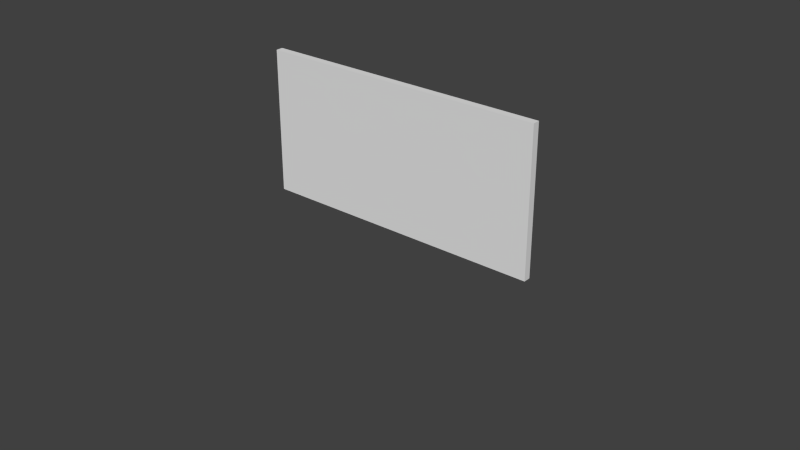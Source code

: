 # Source: testLevel.blend  (saved by Blender 2.66.0; exported with 4.5.12 LTS)
import bpy
from mathutils import Matrix  # noqa: F401  (used for matrix-valued properties, if any)

bpy.ops.wm.read_factory_settings(use_empty=True)
scene = bpy.context.scene
scene.name = 'Scene'

# ---- collections
col_collection_1 = bpy.data.collections.new('Collection 1'); scene.collection.children.link(col_collection_1)

# ---- images (referenced by path relative to the original .blend; pixels are not part of the script)
import os
ASSET_DIR = os.environ.get("B2B_ASSET_DIR", "")  # directory of the original .blend (textures are referenced by path, not embedded)
HERE = os.path.dirname(os.path.abspath(__file__))  # packed textures are extracted next to this script under _unpacked/

def load_image(name, relpath, width, height, colorspace="sRGB"):
    """Load a texture the original file referenced (path relative to the .blend, or extracted next to this script)."""
    p = next((c for c in (os.path.join(HERE, relpath), os.path.join(ASSET_DIR, relpath)) if relpath and os.path.exists(c)), "")
    if p:
        img = bpy.data.images.load(p, check_existing=True)
        img.name = name
    else:  # same state as the original file: an image datablock whose file is absent (Cycles renders it pink)
        img = bpy.data.images.new(name, width, height)
        img.source = "FILE"
        img.filepath = "//" + (relpath or name)
    img.colorspace_settings.name = colorspace
    return img
img_motherboard_jpg = load_image('motherboard.jpg', '_unpacked/motherboard.66513461.jpg', 1024, 1024, 'sRGB')
img_badstuff_jpg = load_image('badStuff.jpg', '_unpacked/badStuff.9bef8fb8.jpg', 1024, 1024, 'sRGB')
img_walls_jpg = load_image('walls.jpg', 'teamTerminal/resources/tex/walls.jpg', 1024, 1024, 'sRGB')

# ---- materials (node trees are filled in below, after node groups)
mat_material_001 = bpy.data.materials.new('Material.001')
mat_material_001.alpha_threshold = 0.0
mat_material_001.roughness = 0.5
mat_material_001.line_color = (0.0, 0.0, 0.0, 1.0)
mat_material = bpy.data.materials.new('Material')
mat_material.alpha_threshold = 0.0
mat_material.roughness = 0.5
mat_material.line_color = (0.0, 0.0, 0.0, 1.0)
mat_material_002 = bpy.data.materials.new('Material.002')
mat_material_002.alpha_threshold = 0.0
mat_material_002.roughness = 0.5
mat_material_002.line_color = (0.0, 0.0, 0.0, 1.0)

# ---- material node trees
mat_material_001.use_nodes = True; mat_material_001.node_tree.nodes.clear()
_N = mat_material_001.node_tree.nodes; _L = mat_material_001.node_tree.links
n0 = _N.new('ShaderNodeOutputMaterial'); n0.name = 'Material Output'; n0.location = (300, 300)
n1 = _N.new('ShaderNodeBsdfDiffuse'); n1.name = 'Diffuse BSDF'; n1.location = (10, 300)
n2 = _N.new('ShaderNodeTexImage'); n2.name = 'Image Texture'; n2.location = (-180, 300)
n2.width = 140
n2.image = img_motherboard_jpg
_L.new(n1.outputs[0], n0.inputs[0])
_L.new(n2.outputs[0], n1.inputs[0])
n0.is_active_output = True
mat_material.use_nodes = True; mat_material.node_tree.nodes.clear()
_N = mat_material.node_tree.nodes; _L = mat_material.node_tree.links
n0 = _N.new('ShaderNodeOutputMaterial'); n0.name = 'Material Output'; n0.location = (300, 300)
n1 = _N.new('ShaderNodeBsdfAnisotropic'); n1.name = 'Glossy BSDF'; n1.location = (100, 300)
n1.distribution = 'GGX'
n1.inputs[1].default_value = 0.4472
n2 = _N.new('ShaderNodeTexImage'); n2.name = 'Image Texture'; n2.location = (-90, 300)
n2.width = 140
n2.image = img_badstuff_jpg
_L.new(n1.outputs[0], n0.inputs[0])
_L.new(n2.outputs[0], n1.inputs[0])
n0.is_active_output = True
mat_material_002.use_nodes = True; mat_material_002.node_tree.nodes.clear()
_N = mat_material_002.node_tree.nodes; _L = mat_material_002.node_tree.links
n0 = _N.new('ShaderNodeOutputMaterial'); n0.name = 'Material Output'; n0.location = (300, 300)
n1 = _N.new('ShaderNodeBsdfDiffuse'); n1.name = 'Diffuse BSDF'; n1.location = (10, 300)
n2 = _N.new('ShaderNodeTexImage'); n2.name = 'Image Texture'; n2.location = (-180, 300)
n2.width = 140
n2.image = img_walls_jpg
_L.new(n1.outputs[0], n0.inputs[0])
_L.new(n2.outputs[0], n1.inputs[0])
n0.is_active_output = True

# ---- world
world_world = bpy.data.worlds.new('World'); scene.world = world_world
world_world.color = (0.05088, 0.05088, 0.05088)
world_world.use_sun_shadow = False
world_world.sun_shadow_jitter_overblur = 0.0
world_world.cycles.sampling_method = 'MANUAL'
world_world.cycles.sample_map_resolution = 256

# ---- meshes
me_cube = bpy.data.meshes.new('Cube')
me_cube.from_pydata([(-1.0, -1.0, -1.0), (-1.0, 1.0, -1.0), (1.0, 1.0, -1.0), (1.0, -1.0, -1.0), (-1.0, -1.0, 1.0), (-1.0, 1.0, 1.0), (1.0, 1.0, 1.0), (1.0, -1.0, 1.0)], [], [(4, 5, 1, 0), (5, 6, 2, 1), (6, 7, 3, 2), (7, 4, 0, 3), (0, 1, 2, 3), (7, 6, 5, 4)])
_uv = me_cube.uv_layers.new(name='UV coord')
_uv.uv.foreach_set('vector', [0.0, 0.0, 1.0, 0.0, 1.0, 1.0, 0.0, 1.0, 0.0, 0.0, 1.0, 0.0, 1.0, 1.0, 0.0, 1.0, 0.0, 0.0, 1.0, 0.0, 1.0, 1.0, 0.0, 1.0, 0.0, 0.0, 1.0, 0.0, 1.0, 1.0, 0.0, 1.0, 0.0, 0.0, 1.0, 0.0, 1.0, 1.0, 0.0, 1.0, 0.0, 0.0, 1.0, 0.0, 1.0, 1.0, 0.0, 1.0])
me_cube.use_remesh_preserve_volume = False
me_cube.use_remesh_preserve_attributes = False
me_cube.use_mirror_vertex_groups = False
me_cube.update()
me_plane = bpy.data.meshes.new('Plane')
me_plane.from_pydata([(-3.996, -3.0, 0.0), (3.982, -3.0, 0.0), (-3.996, 10.47, 0.0), (-3.996, 3.835, -3.414), (-0.007167, -3.0, 0.0), (3.982, 3.835, -3.414), (-0.007167, 10.47, 0.0), (-3.996, 1.841, 0.0), (1.987, -3.0, 0.0), (3.982, 5.83, 0.0), (-2.002, 10.47, 0.0), (-3.996, 5.83, 0.0), (-2.002, -3.0, 0.0), (3.982, 1.841, 0.0), (1.987, 10.47, 0.0), (-0.007167, 0.8422, 0.0), (-0.007167, 5.836, 0.0), (1.987, 5.83, 0.0), (-2.002, 5.83, 0.0), (-2.002, 1.841, 0.0), (1.987, 1.841, 0.0), (-3.996, 0.8433, 0.0), (2.985, -3.0, 0.0), (2.985, 10.49, 0.0), (-2.999, 10.47, 0.0), (-3.996, 6.827, 0.0), (-2.999, -3.0, 0.0), (3.982, 0.8433, 0.0), (2.985, 10.47, 0.0), (-0.007167, 6.827, 0.0), (-0.007167, 0.8433, 0.0), (-3.996, 2.838, -3.414), (0.9901, -3.0, 0.0), (3.982, 4.832, -3.414), (-1.004, 10.47, 0.0), (-3.996, 4.832, -3.414), (-1.004, -3.0, 0.0), (3.982, 2.838, -3.414), (0.9901, 10.47, 0.0), (-0.007167, 4.832, -3.414), (-0.007167, 2.838, -3.414), (1.987, 6.827, 0.0), (1.987, 4.832, -3.414), (0.9901, 0.8422, 0.0), (2.985, 5.83, 0.0), (-2.002, 6.827, 0.0), (-2.002, 4.832, -3.414), (-2.999, 5.83, 0.0), (-1.004, 5.83, 0.0), (-2.002, 2.838, -3.414), (-2.002, 0.8433, 0.0), (-2.999, 1.841, 0.0), (-1.004, 5.836, 0.0), (1.987, 2.838, -3.414), (1.987, 0.8433, 0.0), (0.9901, 1.841, 0.0), (2.985, 1.841, 0.0), (2.985, 6.827, 0.0), (-1.004, 6.827, 0.0), (-1.004, 2.838, -3.414), (2.985, 2.838, -3.414), (0.9901, 6.827, 0.0), (0.9901, 4.832, -3.414), (2.985, 4.832, -3.414), (-2.999, 6.827, 0.0), (-2.999, 4.832, -3.414), (-1.004, 4.832, -3.414), (-2.999, 2.838, -3.414), (-2.999, 0.8433, 0.0), (-1.004, 0.8433, 0.0), (0.9901, 2.838, -3.414), (0.9901, 0.8433, 0.0), (2.985, 0.8433, 0.0), (-2.229, 3.387, 1.378), (-0.5051, 2.474, 1.081), (-0.5058, 3.336, 0.0), (-3.996, -3.0, 0.0), (3.982, -3.0, 0.0), (-0.007167, -3.0, 0.0), (-2.002, -3.0, 0.0), (1.987, -3.0, 0.0), (-2.999, -3.0, 0.0), (-1.004, -3.0, 0.0), (0.9901, -3.0, 0.0), (2.985, -3.0, 0.0), (-3.498, -3.0, 0.0), (-2.5, -3.0, 0.0), (-1.503, -3.0, 0.0), (-0.5058, -3.0, 0.0), (0.4915, -3.0, 0.0), (1.489, -3.0, 0.0), (2.486, -3.0, 0.0), (3.483, -3.0, 0.0), (-3.498, 0.8433, 0.0), (-2.5, 0.8433, 0.0), (-1.503, 0.8433, 0.0), (-0.5058, 0.8433, 0.0), (0.4915, 0.8433, 0.0), (1.489, 0.8433, 0.0), (2.486, 0.8433, 0.0), (3.483, 0.8433, 0.0), (-3.996, -1.079, 0.0), (3.982, -1.079, 0.0), (-0.007167, -1.079, 0.0), (-2.002, -1.079, 0.0), (1.987, -1.079, 0.0), (-2.999, -1.079, 0.0), (-1.004, -1.079, 0.0), (0.9901, -1.079, 0.0), (2.985, -1.079, 0.0), (-3.747, -3.0, 0.0), (-2.75, -3.0, 0.0), (-1.752, -3.0, 0.0), (-0.7551, -3.0, 0.0), (0.2422, -3.0, 0.0), (1.239, -3.0, 0.0), (2.237, -3.0, 0.0), (3.234, -3.0, 0.0), (-3.248, -3.0, 0.0), (-2.251, -3.0, 0.0), (-1.254, -3.0, 0.0), (-0.2565, -3.0, 0.0), (0.7408, -3.0, 0.0), (1.738, -3.0, 0.0), (2.735, -3.0, 0.0), (3.733, -3.0, 0.0), (-3.996, 5.83, 0.6266), (-3.996, 5.83, 0.0), (-3.996, 5.83, 0.6266), (-3.996, -2.95, 0.0), (-3.996, -2.95, 0.6266), (-3.996, -2.95, 0.0), (-3.996, -2.95, 0.6266), (-3.996, 5.83, 0.0), (-3.996, 5.83, 0.6266), (-3.996, -3.0, -3.244), (-3.996, -3.0, -3.244), (-3.996, -3.0, -4.025), (-3.996, -3.0, -4.025), (3.982, 10.49, 0.0)], [(134, 128), (127, 11), (126, 128), (131, 129), (130, 132), (127, 133), (136, 135), (138, 137)], [(58, 29, 6, 34), (61, 41, 14, 38), (62, 42, 17, 43), (63, 33, 9, 44), (64, 45, 10, 24), (65, 46, 18, 47), (66, 39, 15, 75, 48), (68, 94, 50, 19, 51), (69, 96, 30, 16, 52), (71, 98, 54, 20, 55), (72, 100, 27, 13, 56), (41, 57, 28, 14), (17, 44, 57, 41), (45, 58, 34, 10), (18, 48, 58, 45), (48, 75, 15, 29, 58), (19, 52, 59, 49), (52, 16, 40, 59), (20, 56, 60, 53), (56, 13, 37, 60), (29, 61, 38, 6), (15, 43, 61, 29), (43, 17, 41, 61), (39, 62, 43, 15), (42, 63, 44, 17), (25, 64, 24, 2), (11, 47, 64, 25), (47, 18, 45, 64), (35, 65, 47, 11), (46, 66, 48, 18), (7, 51, 67, 31), (51, 19, 49, 67), (21, 93, 68, 51, 7), (76, 110, 85, 118, 81, 106, 68, 93, 21, 101), (81, 111, 86, 119, 79, 104, 50, 94, 68, 106), (50, 95, 69, 52, 19), (79, 112, 87, 120, 82, 107, 69, 95, 50, 104), (82, 113, 88, 121, 78, 103, 30, 96, 69, 107), (16, 55, 70, 40), (55, 20, 53, 70), (30, 97, 71, 55, 16), (78, 114, 89, 122, 83, 108, 71, 97, 30, 103), (83, 115, 90, 123, 80, 105, 54, 98, 71, 108), (54, 99, 72, 56, 20), (80, 116, 91, 124, 84, 109, 72, 99, 54, 105), (84, 117, 92, 125, 77, 102, 27, 100, 72, 109), (0, 26, 81, 118, 85, 110, 76), (26, 12, 79, 119, 86, 111, 81), (12, 36, 82, 120, 87, 112, 79), (36, 4, 78, 121, 88, 113, 82), (4, 32, 83, 122, 89, 114, 78), (32, 8, 80, 123, 90, 115, 83), (8, 22, 84, 124, 91, 116, 80), (22, 1, 77, 125, 92, 117, 84), (44, 9, 139, 23), (59, 40, 70, 53, 60, 37, 5, 33, 63, 42, 62, 39, 66, 46, 65, 35, 3, 31, 67, 49)])
me_plane.polygons.foreach_set('material_index', [0, 0, 0, 0, 0, 0, 0, 0, 0, 0, 0, 0, 0, 0, 0, 0, 0, 0, 0, 0, 0, 0, 0, 0, 0, 0, 0, 0, 0, 0, 0, 0, 0, 0, 0, 0, 0, 0, 0, 0, 0, 0, 0, 0, 0, 0, 0, 0, 0, 0, 0, 0, 0, 0, 0, 1])
_uv = me_plane.uv_layers.new(name='UVMap')
_uv.uv.foreach_set('vector', [0.2665, 0.9574, 0.4234, 0.9574, 0.4234, 1.53, 0.2665, 1.53, 0.5802, 0.9574, 0.7371, 0.9574, 0.7371, 1.53, 0.5802, 1.53, 0.5802, 0.6437, 0.7371, 0.6437, 0.7371, 0.8005, 0.5802, 0.01611, 0.8939, 0.6437, 1.051, 0.6437, 1.051, 0.8005, 0.8939, 0.8005, -0.04716, 0.9574, 0.1097, 0.9574, 0.1097, 1.53, -0.04716, 1.53, -0.04716, 0.6437, 0.1097, 0.6437, 0.1097, 0.8005, -0.04716, 0.8005, 0.2665, 0.6437, 0.4234, 0.6437, 0.4234, 0.01611, 0.345, 0.4083, 0.2665, 0.8005, -0.04716, 0.01627, 0.03126, 0.01627, 0.1097, 0.01627, 0.1097, 0.1731, -0.04716, 0.1731, 0.2665, 0.01627, 0.345, 0.01627, 0.4234, 0.01627, 0.4234, 0.8016, 0.2665, 0.8016, 0.5802, 0.01627, 0.6587, 0.01627, 0.7371, 0.01627, 0.7371, 0.1731, 0.5802, 0.1731, 0.8939, 0.01627, 0.9723, 0.01627, 1.051, 0.01627, 1.051, 0.1731, 0.8939, 0.1731, 0.7371, 0.9574, 0.8939, 0.9574, 0.8939, 1.53, 0.7371, 1.53, 0.7371, 0.8005, 0.8939, 0.8005, 0.8939, 0.9574, 0.7371, 0.9574, 0.1097, 0.9574, 0.2665, 0.9574, 0.2665, 1.53, 0.1097, 1.53, 0.1097, 0.8005, 0.2665, 0.8005, 0.2665, 0.9574, 0.1097, 0.9574, 0.2665, 0.8005, 0.345, 0.4083, 0.4234, 0.01611, 0.4234, 0.9574, 0.2665, 0.9574, 0.1097, 0.1731, 0.2665, 0.8016, 0.2665, 0.33, 0.1097, 0.33, 0.2665, 0.8016, 0.4234, 0.8016, 0.4234, 0.33, 0.2665, 0.33, 0.7371, 0.1731, 0.8939, 0.1731, 0.8939, 0.33, 0.7371, 0.33, 0.8939, 0.1731, 1.051, 0.1731, 1.051, 0.33, 0.8939, 0.33, 0.4234, 0.9574, 0.5802, 0.9574, 0.5802, 1.53, 0.4234, 1.53, 0.4234, 0.01611, 0.5802, 0.01611, 0.5802, 0.9574, 0.4234, 0.9574, 0.5802, 0.01611, 0.7371, 0.8005, 0.7371, 0.9574, 0.5802, 0.9574, 0.4234, 0.6437, 0.5802, 0.6437, 0.5802, 0.01611, 0.4234, 0.01611, 0.7371, 0.6437, 0.8939, 0.6437, 0.8939, 0.8005, 0.7371, 0.8005, -0.204, 0.9574, -0.04716, 0.9574, -0.04716, 1.53, -0.204, 1.53, -0.204, 0.8005, -0.04716, 0.8005, -0.04716, 0.9574, -0.204, 0.9574, -0.04716, 0.8005, 0.1097, 0.8005, 0.1097, 0.9574, -0.04716, 0.9574, -0.204, 0.6437, -0.04716, 0.6437, -0.04716, 0.8005, -0.204, 0.8005, 0.1097, 0.6437, 0.2665, 0.6437, 0.2665, 0.8005, 0.1097, 0.8005, -0.204, 0.1731, -0.04716, 0.1731, -0.04716, 0.33, -0.204, 0.33, -0.04716, 0.1731, 0.1097, 0.1731, 0.1097, 0.33, -0.04716, 0.33, -0.204, 0.01627, -0.1256, 0.01627, -0.04716, 0.01627, -0.04716, 0.1731, -0.204, 0.1731, -0.204, -0.5882, -0.1648, -0.5882, -0.1256, -0.5882, -0.08637, -0.5882, -0.04716, -0.5882, -0.04716, -0.286, -0.04716, 0.01627, -0.1256, 0.01627, -0.204, 0.01627, -0.204, -0.286, -0.04716, -0.5882, -0.007948, -0.5882, 0.03126, -0.5882, 0.07048, -0.5882, 0.1097, -0.5882, 0.1097, -0.286, 0.1097, 0.01627, 0.03126, 0.01627, -0.04716, 0.01627, -0.04716, -0.286, 0.1097, 0.01627, 0.1881, 0.01627, 0.2665, 0.01627, 0.2665, 0.8016, 0.1097, 0.1731, 0.1097, -0.5882, 0.1489, -0.5882, 0.1881, -0.5882, 0.2273, -0.5882, 0.2665, -0.5882, 0.2665, -0.286, 0.2665, 0.01627, 0.1881, 0.01627, 0.1097, 0.01627, 0.1097, -0.286, 0.2665, -0.5882, 0.3057, -0.5882, 0.345, -0.5882, 0.3842, -0.5882, 0.4234, -0.5882, 0.4234, -0.286, 0.4234, 0.01627, 0.345, 0.01627, 0.2665, 0.01627, 0.2665, -0.286, 0.4234, 0.8016, 0.5802, 0.1731, 0.5802, 0.33, 0.4234, 0.33, 0.5802, 0.1731, 0.7371, 0.1731, 0.7371, 0.33, 0.5802, 0.33, 0.4234, 0.01627, 0.5018, 0.01627, 0.5802, 0.01627, 0.5802, 0.1731, 0.4234, 0.8016, 0.4234, -0.5882, 0.4626, -0.5882, 0.5018, -0.5882, 0.541, -0.5882, 0.5802, -0.5882, 0.5802, -0.286, 0.5802, 0.01627, 0.5018, 0.01627, 0.4234, 0.01627, 0.4234, -0.286, 0.5802, -0.5882, 0.6194, -0.5882, 0.6587, -0.5882, 0.6979, -0.5882, 0.7371, -0.5882, 0.7371, -0.286, 0.7371, 0.01627, 0.6587, 0.01627, 0.5802, 0.01627, 0.5802, -0.286, 0.7371, 0.01627, 0.8155, 0.01627, 0.8939, 0.01627, 0.8939, 0.1731, 0.7371, 0.1731, 0.7371, -0.5882, 0.7763, -0.5882, 0.8155, -0.5882, 0.8547, -0.5882, 0.8939, -0.5882, 0.8939, -0.286, 0.8939, 0.01627, 0.8155, 0.01627, 0.7371, 0.01627, 0.7371, -0.286, 0.8939, -0.5882, 0.9331, -0.5882, 0.9723, -0.5882, 1.012, -0.5882, 1.051, -0.5882, 1.051, -0.286, 1.051, 0.01627, 0.9723, 0.01627, 0.8939, 0.01627, 0.8939, -0.286, -0.204, -0.5882, -0.04716, -0.5882, -0.04716, -0.5882, -0.08637, -0.5882, -0.1256, -0.5882, -0.1648, -0.5882, -0.204, -0.5882, -0.04716, -0.5882, 0.1097, -0.5882, 0.1097, -0.5882, 0.07048, -0.5882, 0.03126, -0.5882, -0.007948, -0.5882, -0.04716, -0.5882, 0.1097, -0.5882, 0.2665, -0.5882, 0.2665, -0.5882, 0.2273, -0.5882, 0.1881, -0.5882, 0.1489, -0.5882, 0.1097, -0.5882, 0.2665, -0.5882, 0.4234, -0.5882, 0.4234, -0.5882, 0.3842, -0.5882, 0.345, -0.5882, 0.3057, -0.5882, 0.2665, -0.5882, 0.4234, -0.5882, 0.5802, -0.5882, 0.5802, -0.5882, 0.541, -0.5882, 0.5018, -0.5882, 0.4626, -0.5882, 0.4234, -0.5882, 0.5802, -0.5882, 0.7371, -0.5882, 0.7371, -0.5882, 0.6979, -0.5882, 0.6587, -0.5882, 0.6194, -0.5882, 0.5802, -0.5882, 0.7371, -0.5882, 0.8939, -0.5882, 0.8939, -0.5882, 0.8547, -0.5882, 0.8155, -0.5882, 0.7763, -0.5882, 0.7371, -0.5882, 0.8939, -0.5882, 1.051, -0.5882, 1.051, -0.5882, 1.012, -0.5882, 0.9723, -0.5882, 0.9331, -0.5882, 0.8939, -0.5882, 0.5762, 0.1586, 0.6416, 0.167, 0.5656, 0.4896, 0.477, 0.4737, 0.2665, 0.33, 0.4234, 0.33, 0.5802, 0.33, 0.7371, 0.33, 0.8939, 0.33, 1.051, 0.33, 1.051, 0.4868, 1.051, 0.6437, 0.8939, 0.6437, 0.7371, 0.6437, 0.5802, 0.6437, 0.4234, 0.6437, 0.2665, 0.6437, 0.1097, 0.6437, -0.04716, 0.6437, -0.204, 0.6437, -0.204, 0.4868, -0.204, 0.33, -0.04716, 0.33, 0.1097, 0.33])
me_plane.materials.append(mat_material_001)
me_plane.materials.append(mat_material)
me_plane.materials.append(mat_material_002)
me_plane.use_remesh_preserve_volume = False
me_plane.use_remesh_preserve_attributes = False
me_plane.use_mirror_vertex_groups = False
me_plane.update()

# ---- objects
ob_cube = bpy.data.objects.new('Cube', me_cube)
ob_plane = bpy.data.objects.new('Plane', me_plane)

# ---- transforms, parenting, visibility, modifiers, constraints
ob_cube.location = (0.6495, -0.1161, 2.0)
ob_cube.scale = (4.0, 0.1, 2.0)
ob_cube.lineart.crease_threshold = 0.0
ob_plane.location = (0.3584, -3.573, 0.0)
ob_plane.show_instancer_for_render = False
ob_plane.instance_type = 'FACES'
ob_plane.use_instance_faces_scale = True
ob_plane.lineart.crease_threshold = 0.0

# ---- collection membership
col_collection_1.objects.link(ob_cube)
col_collection_1.objects.link(ob_plane)

# ---- scene / render settings (as saved in the file)
scene.frame_start = 1; scene.frame_end = 250; scene.frame_set(250)
scene.render.engine = 'CYCLES'
scene.render.resolution_percentage = 50
scene.render.dither_intensity = 0.0
scene.cycles.use_denoising = False
scene.cycles.samples = 10
scene.cycles.sampling_pattern = 'TABULATED_SOBOL'
scene.cycles.light_sampling_threshold = 0.0
scene.cycles.use_adaptive_sampling = False
scene.cycles.use_light_tree = False
scene.cycles.blur_glossy = 0.0
scene.cycles.volume_bounces = 1
scene.cycles.pixel_filter_type = 'GAUSSIAN'
scene.cycles.sample_clamp_indirect = 0.0
scene.view_settings.view_transform = 'Standard'
bpy.context.view_layer.update()

# ---- added for rendering (the .blend has no active camera and no usable light): camera, sun
cam_auto = bpy.data.cameras.new('AutoCamera')
cam_auto.lens = 50.0
cam_auto.sensor_width = 36.0
cam_auto.clip_end = 1000.0
ob_auto_camera = bpy.data.objects.new('AutoCamera', cam_auto)
scene.collection.objects.link(ob_auto_camera)
ob_auto_camera.location = (16.9271, -19.5356, 13.1245)
ob_auto_camera.rotation_euler = (1.09748, -7.21219e-08, 0.694738)
scene.camera = ob_auto_camera
light_auto_sun = bpy.data.lights.new('AutoSun', 'SUN')
light_auto_sun.energy = 3.0
light_auto_sun.angle = 0.0523599
ob_auto_sun = bpy.data.objects.new('AutoSun', light_auto_sun)
scene.collection.objects.link(ob_auto_sun)
ob_auto_sun.rotation_euler = (0.872665, 0.174533, 0.523599)
bpy.context.view_layer.update()
